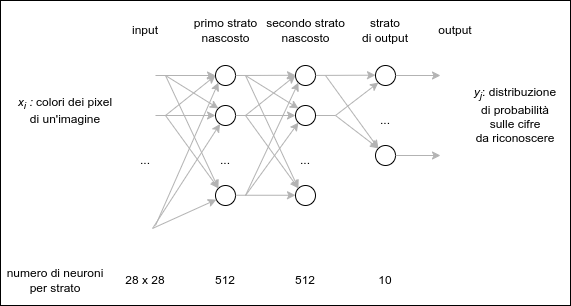

The diagram above was exported from draw.io. Its source (the exported page's mxGraphModel, read from the mxfile embedded in the PNG):
<mxGraphModel dx="625" dy="435" grid="1" gridSize="10" guides="1" tooltips="1" connect="1" arrows="1" fold="1" page="1" pageScale="1" pageWidth="850" pageHeight="1100" math="0" shadow="0">
  <root>
    <mxCell id="0" />
    <mxCell id="1" parent="0" />
    <mxCell id="63" value="" style="whiteSpace=wrap;html=1;" vertex="1" parent="1">
      <mxGeometry y="55" width="570" height="305" as="geometry" />
    </mxCell>
    <mxCell id="9" value="..." style="text;html=1;strokeColor=none;fillColor=none;align=center;verticalAlign=middle;whiteSpace=wrap;rounded=0;" parent="1" vertex="1">
      <mxGeometry x="135" y="200" width="20" height="30" as="geometry" />
    </mxCell>
    <mxCell id="11" value="28 x 28" style="text;html=1;strokeColor=none;fillColor=none;align=center;verticalAlign=middle;whiteSpace=wrap;rounded=0;" parent="1" vertex="1">
      <mxGeometry x="110" y="320" width="70" height="30" as="geometry" />
    </mxCell>
    <mxCell id="12" value="" style="ellipse;whiteSpace=wrap;html=1;aspect=fixed;" parent="1" vertex="1">
      <mxGeometry x="215" y="120" width="20" height="20" as="geometry" />
    </mxCell>
    <mxCell id="13" value="" style="ellipse;whiteSpace=wrap;html=1;aspect=fixed;" parent="1" vertex="1">
      <mxGeometry x="215" y="160" width="20" height="20" as="geometry" />
    </mxCell>
    <mxCell id="14" value="" style="ellipse;whiteSpace=wrap;html=1;aspect=fixed;" parent="1" vertex="1">
      <mxGeometry x="215" y="240" width="20" height="20" as="geometry" />
    </mxCell>
    <mxCell id="15" value="..." style="text;html=1;strokeColor=none;fillColor=none;align=center;verticalAlign=middle;whiteSpace=wrap;rounded=0;" parent="1" vertex="1">
      <mxGeometry x="215" y="200" width="20" height="30" as="geometry" />
    </mxCell>
    <mxCell id="16" value="512" style="text;html=1;strokeColor=none;fillColor=none;align=center;verticalAlign=middle;whiteSpace=wrap;rounded=0;" parent="1" vertex="1">
      <mxGeometry x="190" y="320" width="70" height="30" as="geometry" />
    </mxCell>
    <mxCell id="18" value="" style="endArrow=classic;html=1;strokeColor=#B3B3B3;" parent="1" target="12" edge="1">
      <mxGeometry width="50" height="50" relative="1" as="geometry">
        <mxPoint x="155" y="130" as="sourcePoint" />
        <mxPoint x="255" y="240" as="targetPoint" />
      </mxGeometry>
    </mxCell>
    <mxCell id="19" value="" style="endArrow=classic;html=1;entryX=0;entryY=0;entryDx=0;entryDy=0;strokeColor=#B3B3B3;" parent="1" target="13" edge="1">
      <mxGeometry width="50" height="50" relative="1" as="geometry">
        <mxPoint x="165" y="130" as="sourcePoint" />
        <mxPoint x="255" y="240" as="targetPoint" />
      </mxGeometry>
    </mxCell>
    <mxCell id="20" value="" style="endArrow=classic;html=1;entryX=0;entryY=0;entryDx=0;entryDy=0;strokeColor=#B3B3B3;" parent="1" target="14" edge="1">
      <mxGeometry width="50" height="50" relative="1" as="geometry">
        <mxPoint x="165" y="130" as="sourcePoint" />
        <mxPoint x="255" y="240" as="targetPoint" />
      </mxGeometry>
    </mxCell>
    <mxCell id="21" value="" style="endArrow=classic;html=1;strokeColor=#B3B3B3;entryX=0;entryY=0.5;entryDx=0;entryDy=0;" parent="1" target="12" edge="1">
      <mxGeometry width="50" height="50" relative="1" as="geometry">
        <mxPoint x="165" y="170" as="sourcePoint" />
        <mxPoint x="225" y="140" as="targetPoint" />
      </mxGeometry>
    </mxCell>
    <mxCell id="22" value="" style="endArrow=classic;html=1;strokeColor=#B3B3B3;exitX=1;exitY=0.5;exitDx=0;exitDy=0;entryX=0;entryY=0.5;entryDx=0;entryDy=0;" parent="1" target="13" edge="1">
      <mxGeometry width="50" height="50" relative="1" as="geometry">
        <mxPoint x="155" y="170" as="sourcePoint" />
        <mxPoint x="225" y="140" as="targetPoint" />
      </mxGeometry>
    </mxCell>
    <mxCell id="23" value="" style="endArrow=classic;html=1;entryX=0;entryY=0;entryDx=0;entryDy=0;strokeColor=#B3B3B3;" parent="1" target="14" edge="1">
      <mxGeometry width="50" height="50" relative="1" as="geometry">
        <mxPoint x="165" y="170" as="sourcePoint" />
        <mxPoint x="227.92893218813447" y="252.92893218813447" as="targetPoint" />
      </mxGeometry>
    </mxCell>
    <mxCell id="24" value="" style="endArrow=classic;html=1;strokeColor=#B3B3B3;exitX=1;exitY=0;exitDx=0;exitDy=0;" parent="1" target="14" edge="1">
      <mxGeometry width="50" height="50" relative="1" as="geometry">
        <mxPoint x="152.07106781186553" y="282.92893218813447" as="sourcePoint" />
        <mxPoint x="237.92893218813447" y="262.92893218813447" as="targetPoint" />
      </mxGeometry>
    </mxCell>
    <mxCell id="25" value="" style="endArrow=classic;html=1;strokeColor=#B3B3B3;exitX=1;exitY=0;exitDx=0;exitDy=0;" parent="1" target="13" edge="1">
      <mxGeometry width="50" height="50" relative="1" as="geometry">
        <mxPoint x="152.07106781186553" y="282.92893218813447" as="sourcePoint" />
        <mxPoint x="225.8749067548522" y="264.0905590409284" as="targetPoint" />
      </mxGeometry>
    </mxCell>
    <mxCell id="26" value="" style="endArrow=classic;html=1;strokeColor=#B3B3B3;entryX=0;entryY=1;entryDx=0;entryDy=0;" parent="1" target="12" edge="1">
      <mxGeometry width="50" height="50" relative="1" as="geometry">
        <mxPoint x="155" y="280" as="sourcePoint" />
        <mxPoint x="229.58298666273458" y="188.4057103509291" as="targetPoint" />
      </mxGeometry>
    </mxCell>
    <mxCell id="27" value="" style="ellipse;whiteSpace=wrap;html=1;aspect=fixed;" parent="1" vertex="1">
      <mxGeometry x="295" y="120" width="20" height="20" as="geometry" />
    </mxCell>
    <mxCell id="52" style="html=1;exitX=1;exitY=0.5;exitDx=0;exitDy=0;strokeColor=#B3B3B3;endArrow=none;endFill=0;" parent="1" source="28" edge="1">
      <mxGeometry relative="1" as="geometry">
        <mxPoint x="335" y="170" as="targetPoint" />
      </mxGeometry>
    </mxCell>
    <mxCell id="28" value="" style="ellipse;whiteSpace=wrap;html=1;aspect=fixed;" parent="1" vertex="1">
      <mxGeometry x="295" y="160" width="20" height="20" as="geometry" />
    </mxCell>
    <mxCell id="29" value="" style="ellipse;whiteSpace=wrap;html=1;aspect=fixed;" parent="1" vertex="1">
      <mxGeometry x="295" y="240" width="20" height="20" as="geometry" />
    </mxCell>
    <mxCell id="30" value="..." style="text;html=1;strokeColor=none;fillColor=none;align=center;verticalAlign=middle;whiteSpace=wrap;rounded=0;" parent="1" vertex="1">
      <mxGeometry x="295" y="200" width="20" height="30" as="geometry" />
    </mxCell>
    <mxCell id="31" value="512" style="text;html=1;strokeColor=none;fillColor=none;align=center;verticalAlign=middle;whiteSpace=wrap;rounded=0;" parent="1" vertex="1">
      <mxGeometry x="270" y="320" width="70" height="30" as="geometry" />
    </mxCell>
    <mxCell id="32" value="" style="endArrow=classic;html=1;strokeColor=#B3B3B3;" parent="1" edge="1">
      <mxGeometry width="50" height="50" relative="1" as="geometry">
        <mxPoint x="235" y="130" as="sourcePoint" />
        <mxPoint x="295" y="129.75" as="targetPoint" />
      </mxGeometry>
    </mxCell>
    <mxCell id="33" value="" style="endArrow=classic;html=1;entryX=0;entryY=0;entryDx=0;entryDy=0;strokeColor=#B3B3B3;" parent="1" edge="1">
      <mxGeometry width="50" height="50" relative="1" as="geometry">
        <mxPoint x="245" y="130" as="sourcePoint" />
        <mxPoint x="297.92893218813447" y="162.92893218813447" as="targetPoint" />
      </mxGeometry>
    </mxCell>
    <mxCell id="34" value="" style="endArrow=classic;html=1;entryX=0;entryY=0;entryDx=0;entryDy=0;strokeColor=#B3B3B3;" parent="1" edge="1">
      <mxGeometry width="50" height="50" relative="1" as="geometry">
        <mxPoint x="245" y="130" as="sourcePoint" />
        <mxPoint x="297.92893218813447" y="242.92893218813447" as="targetPoint" />
      </mxGeometry>
    </mxCell>
    <mxCell id="35" value="" style="endArrow=classic;html=1;strokeColor=#B3B3B3;entryX=0;entryY=0.5;entryDx=0;entryDy=0;" parent="1" edge="1">
      <mxGeometry width="50" height="50" relative="1" as="geometry">
        <mxPoint x="245" y="170" as="sourcePoint" />
        <mxPoint x="295" y="130" as="targetPoint" />
      </mxGeometry>
    </mxCell>
    <mxCell id="36" value="" style="endArrow=classic;html=1;strokeColor=#B3B3B3;exitX=1;exitY=0.5;exitDx=0;exitDy=0;entryX=0;entryY=0.5;entryDx=0;entryDy=0;" parent="1" edge="1">
      <mxGeometry width="50" height="50" relative="1" as="geometry">
        <mxPoint x="235" y="170" as="sourcePoint" />
        <mxPoint x="295" y="170" as="targetPoint" />
      </mxGeometry>
    </mxCell>
    <mxCell id="37" value="" style="endArrow=classic;html=1;entryX=0;entryY=0;entryDx=0;entryDy=0;strokeColor=#B3B3B3;" parent="1" edge="1">
      <mxGeometry width="50" height="50" relative="1" as="geometry">
        <mxPoint x="245" y="170" as="sourcePoint" />
        <mxPoint x="297.92893218813447" y="242.92893218813447" as="targetPoint" />
      </mxGeometry>
    </mxCell>
    <mxCell id="38" value="" style="endArrow=classic;html=1;strokeColor=#B3B3B3;exitX=1;exitY=0.5;exitDx=0;exitDy=0;entryX=0;entryY=0.5;entryDx=0;entryDy=0;" parent="1" edge="1">
      <mxGeometry width="50" height="50" relative="1" as="geometry">
        <mxPoint x="235" y="249.75" as="sourcePoint" />
        <mxPoint x="295" y="249.75" as="targetPoint" />
      </mxGeometry>
    </mxCell>
    <mxCell id="39" value="" style="endArrow=classic;html=1;strokeColor=#B3B3B3;entryX=0;entryY=1;entryDx=0;entryDy=0;" parent="1" target="28" edge="1">
      <mxGeometry width="50" height="50" relative="1" as="geometry">
        <mxPoint x="245" y="250" as="sourcePoint" />
        <mxPoint x="305" y="259.75" as="targetPoint" />
      </mxGeometry>
    </mxCell>
    <mxCell id="40" value="" style="endArrow=classic;html=1;strokeColor=#B3B3B3;entryX=0;entryY=1;entryDx=0;entryDy=0;" parent="1" target="27" edge="1">
      <mxGeometry width="50" height="50" relative="1" as="geometry">
        <mxPoint x="245" y="250" as="sourcePoint" />
        <mxPoint x="307.92893218813447" y="187.07106781186553" as="targetPoint" />
      </mxGeometry>
    </mxCell>
    <mxCell id="42" value="" style="ellipse;whiteSpace=wrap;html=1;aspect=fixed;" parent="1" vertex="1">
      <mxGeometry x="375" y="120" width="20" height="20" as="geometry" />
    </mxCell>
    <mxCell id="44" value="" style="ellipse;whiteSpace=wrap;html=1;aspect=fixed;" parent="1" vertex="1">
      <mxGeometry x="375" y="200" width="20" height="20" as="geometry" />
    </mxCell>
    <mxCell id="45" value="..." style="text;html=1;strokeColor=none;fillColor=none;align=center;verticalAlign=middle;whiteSpace=wrap;rounded=0;" parent="1" vertex="1">
      <mxGeometry x="375" y="160" width="20" height="30" as="geometry" />
    </mxCell>
    <mxCell id="46" value="10" style="text;html=1;strokeColor=none;fillColor=none;align=center;verticalAlign=middle;whiteSpace=wrap;rounded=0;" parent="1" vertex="1">
      <mxGeometry x="350" y="320" width="70" height="30" as="geometry" />
    </mxCell>
    <mxCell id="47" value="" style="endArrow=classic;html=1;strokeColor=#B3B3B3;" parent="1" edge="1">
      <mxGeometry width="50" height="50" relative="1" as="geometry">
        <mxPoint x="315" y="129.92" as="sourcePoint" />
        <mxPoint x="375" y="129.67" as="targetPoint" />
      </mxGeometry>
    </mxCell>
    <mxCell id="48" value="" style="endArrow=classic;html=1;strokeColor=#B3B3B3;entryX=0;entryY=0;entryDx=0;entryDy=0;" parent="1" target="44" edge="1">
      <mxGeometry width="50" height="50" relative="1" as="geometry">
        <mxPoint x="325" y="130" as="sourcePoint" />
        <mxPoint x="385" y="139.66999999999996" as="targetPoint" />
      </mxGeometry>
    </mxCell>
    <mxCell id="50" value="" style="endArrow=classic;html=1;strokeColor=#B3B3B3;entryX=0;entryY=1;entryDx=0;entryDy=0;" parent="1" target="42" edge="1">
      <mxGeometry width="50" height="50" relative="1" as="geometry">
        <mxPoint x="335" y="170" as="sourcePoint" />
        <mxPoint x="387.9289321881346" y="212.92893218813458" as="targetPoint" />
      </mxGeometry>
    </mxCell>
    <mxCell id="51" value="" style="endArrow=classic;html=1;strokeColor=#B3B3B3;entryX=0;entryY=0;entryDx=0;entryDy=0;" parent="1" target="44" edge="1">
      <mxGeometry width="50" height="50" relative="1" as="geometry">
        <mxPoint x="335" y="170" as="sourcePoint" />
        <mxPoint x="387.9289321881346" y="147.07106781186542" as="targetPoint" />
      </mxGeometry>
    </mxCell>
    <mxCell id="53" value="&lt;i style=&quot;border-color: var(--border-color);&quot;&gt;x&lt;sub&gt;i&lt;/sub&gt; :&amp;nbsp;&lt;/i&gt;colori dei pixel&lt;br&gt;di un'imagine" style="text;html=1;strokeColor=none;fillColor=none;align=center;verticalAlign=middle;whiteSpace=wrap;rounded=0;" parent="1" vertex="1">
      <mxGeometry x="10" y="150" width="110" height="30" as="geometry" />
    </mxCell>
    <mxCell id="54" value="&lt;i&gt;y&lt;sub&gt;j&lt;/sub&gt;&lt;/i&gt;: distribuzione di probabilità sulle&amp;nbsp;cifre&lt;br&gt;da riconoscere" style="text;html=1;strokeColor=none;fillColor=none;align=center;verticalAlign=middle;whiteSpace=wrap;rounded=0;" parent="1" vertex="1">
      <mxGeometry x="470" y="147.5" width="90" height="45" as="geometry" />
    </mxCell>
    <mxCell id="55" value="numero di neuroni&lt;br&gt;per strato" style="text;html=1;strokeColor=none;fillColor=none;align=center;verticalAlign=middle;whiteSpace=wrap;rounded=0;" parent="1" vertex="1">
      <mxGeometry y="320" width="110" height="30" as="geometry" />
    </mxCell>
    <mxCell id="56" value="input" style="text;html=1;strokeColor=none;fillColor=none;align=center;verticalAlign=middle;whiteSpace=wrap;rounded=0;" parent="1" vertex="1">
      <mxGeometry x="115" y="70" width="60" height="30" as="geometry" />
    </mxCell>
    <mxCell id="57" value="primo strato&lt;br&gt;nascosto" style="text;html=1;strokeColor=none;fillColor=none;align=center;verticalAlign=middle;whiteSpace=wrap;rounded=0;" parent="1" vertex="1">
      <mxGeometry x="187.5" y="70" width="75" height="30" as="geometry" />
    </mxCell>
    <mxCell id="58" value="secondo strato&lt;br&gt;nascosto" style="text;html=1;strokeColor=none;fillColor=none;align=center;verticalAlign=middle;whiteSpace=wrap;rounded=0;" parent="1" vertex="1">
      <mxGeometry x="262.5" y="70" width="85" height="30" as="geometry" />
    </mxCell>
    <mxCell id="59" value="strato&lt;br&gt;di output" style="text;html=1;strokeColor=none;fillColor=none;align=center;verticalAlign=middle;whiteSpace=wrap;rounded=0;" parent="1" vertex="1">
      <mxGeometry x="355" y="70" width="60" height="30" as="geometry" />
    </mxCell>
    <mxCell id="60" value="" style="endArrow=classic;html=1;strokeColor=#B3B3B3;exitX=1;exitY=0.5;exitDx=0;exitDy=0;" edge="1" parent="1" source="42">
      <mxGeometry width="50" height="50" relative="1" as="geometry">
        <mxPoint x="408" y="129.82999999999996" as="sourcePoint" />
        <mxPoint x="440" y="130" as="targetPoint" />
      </mxGeometry>
    </mxCell>
    <mxCell id="61" value="" style="endArrow=classic;html=1;strokeColor=#B3B3B3;exitX=1;exitY=0.5;exitDx=0;exitDy=0;" edge="1" parent="1" source="44">
      <mxGeometry width="50" height="50" relative="1" as="geometry">
        <mxPoint x="403" y="209.57999999999998" as="sourcePoint" />
        <mxPoint x="440" y="210" as="targetPoint" />
      </mxGeometry>
    </mxCell>
    <mxCell id="62" value="output" style="text;html=1;strokeColor=none;fillColor=none;align=center;verticalAlign=middle;whiteSpace=wrap;rounded=0;" vertex="1" parent="1">
      <mxGeometry x="425" y="70" width="60" height="30" as="geometry" />
    </mxCell>
  </root>
</mxGraphModel>